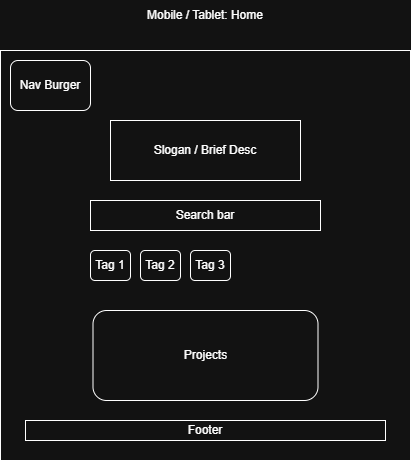

The diagram above was exported from draw.io. Its source (the exported page's mxGraphModel, read from the mxfile embedded in the PNG):
<mxGraphModel dx="1418" dy="756" grid="1" gridSize="10" guides="1" tooltips="1" connect="1" arrows="1" fold="1" page="1" pageScale="1" pageWidth="3300" pageHeight="4681" math="0" shadow="0">
  <root>
    <mxCell id="0" />
    <mxCell id="1" parent="0" />
    <mxCell id="38_mJR7J6i7ozpEllles-3" value="Mobile / Tablet: Home" style="text;html=1;whiteSpace=wrap;strokeColor=none;fillColor=none;align=center;verticalAlign=middle;rounded=0;" vertex="1" parent="1">
      <mxGeometry x="650" y="100" width="130" height="30" as="geometry" />
    </mxCell>
    <mxCell id="38_mJR7J6i7ozpEllles-6" value="Search for Project" style="rounded=0;whiteSpace=wrap;html=1;" vertex="1" parent="1">
      <mxGeometry x="545" y="310" width="370" height="30" as="geometry" />
    </mxCell>
    <mxCell id="38_mJR7J6i7ozpEllles-1" value="" style="whiteSpace=wrap;html=1;aspect=fixed;" vertex="1" parent="1">
      <mxGeometry x="510" y="150" width="410" height="410" as="geometry" />
    </mxCell>
    <mxCell id="38_mJR7J6i7ozpEllles-13" value="Nav Burger" style="rounded=1;whiteSpace=wrap;html=1;" vertex="1" parent="1">
      <mxGeometry x="520" y="160" width="80" height="50" as="geometry" />
    </mxCell>
    <mxCell id="38_mJR7J6i7ozpEllles-14" value="Search bar" style="rounded=0;whiteSpace=wrap;html=1;" vertex="1" parent="1">
      <mxGeometry x="600" y="300" width="230" height="30" as="geometry" />
    </mxCell>
    <mxCell id="38_mJR7J6i7ozpEllles-15" value="Tag 1" style="rounded=1;whiteSpace=wrap;html=1;" vertex="1" parent="1">
      <mxGeometry x="600" y="350" width="40" height="30" as="geometry" />
    </mxCell>
    <mxCell id="38_mJR7J6i7ozpEllles-16" value="Tag 3" style="rounded=1;whiteSpace=wrap;html=1;" vertex="1" parent="1">
      <mxGeometry x="700" y="350" width="40" height="30" as="geometry" />
    </mxCell>
    <mxCell id="38_mJR7J6i7ozpEllles-17" value="Tag 2" style="rounded=1;whiteSpace=wrap;html=1;" vertex="1" parent="1">
      <mxGeometry x="650" y="350" width="40" height="30" as="geometry" />
    </mxCell>
    <mxCell id="38_mJR7J6i7ozpEllles-18" value="Footer" style="rounded=0;whiteSpace=wrap;html=1;" vertex="1" parent="1">
      <mxGeometry x="535" y="520" width="360" height="20" as="geometry" />
    </mxCell>
    <mxCell id="38_mJR7J6i7ozpEllles-21" value="Projects" style="rounded=1;whiteSpace=wrap;html=1;" vertex="1" parent="1">
      <mxGeometry x="602.5" y="410" width="225" height="90" as="geometry" />
    </mxCell>
    <mxCell id="38_mJR7J6i7ozpEllles-22" value="Slogan / Brief Desc" style="rounded=0;whiteSpace=wrap;html=1;" vertex="1" parent="1">
      <mxGeometry x="620" y="220" width="190" height="60" as="geometry" />
    </mxCell>
  </root>
</mxGraphModel>